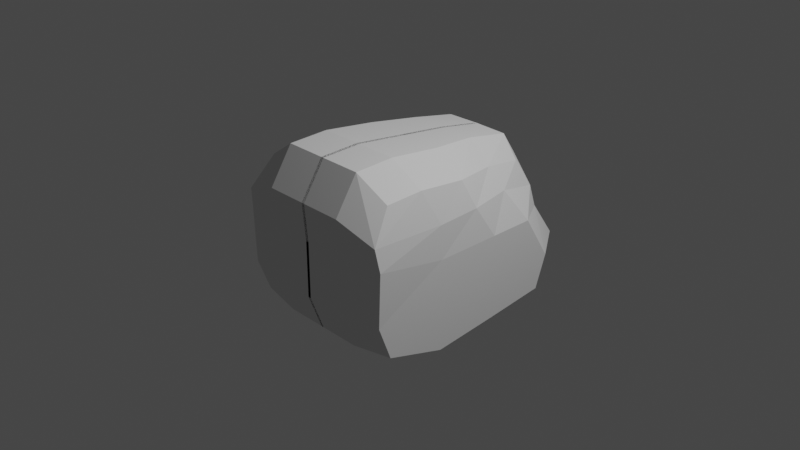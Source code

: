 # Source: Rat.blend  (saved by Blender 3.6.13; exported with 4.5.12 LTS)
import bpy
from mathutils import Matrix  # noqa: F401  (used for matrix-valued properties, if any)

bpy.ops.wm.read_factory_settings(use_empty=True)
scene = bpy.context.scene
scene.name = 'Scene'

# ---- collections
col_collection = bpy.data.collections.new('Collection'); scene.collection.children.link(col_collection)

# ---- world
world_world = bpy.data.worlds.new('World'); scene.world = world_world
world_world.use_nodes = True; world_world.node_tree.nodes.clear()
_N = world_world.node_tree.nodes; _L = world_world.node_tree.links
n0 = _N.new('ShaderNodeOutputWorld'); n0.name = 'World Output'; n0.location = (300, 300)
n1 = _N.new('ShaderNodeBackground'); n1.name = 'Background'; n1.location = (10, 300)
n1.inputs[0].default_value = (0.05088, 0.05088, 0.05088, 1.0)
_L.new(n1.outputs[0], n0.inputs[0])
n0.is_active_output = True
world_world.color = (0.05088, 0.05088, 0.05088)
world_world.use_sun_shadow = False
world_world.sun_shadow_jitter_overblur = 0.0

# ---- cameras
cam_camera = bpy.data.cameras.new('Camera')
cam_camera.clip_end = 100.0
cam_camera.ortho_scale = 7.314

# ---- lights
light_light = bpy.data.lights.new('Light', 'POINT')
light_light.transmission_factor = 0.0
light_light.energy = 1000.0
light_light.shadow_soft_size = 0.1
light_light.shadow_maximum_resolution = 0.006
light_light.use_absolute_resolution = True

# ---- meshes
me_plane = bpy.data.meshes.new('Plane')
me_plane.from_pydata([(-0.01393, -1.039, -0.8406), (-0.01393, 1.598, -1.095), (-0.01393, -0.9715, 0.9566), (-0.01393, 1.113, 0.7408), (-0.01393, -1.187, 0.1587), (-0.01393, 0.4305, -0.9797), (-0.01393, 1.418, 0.03882), (-0.01393, 0.05173, 0.8991), (-0.005193, 0.4193, 0.0), (-0.01393, -1.187, -0.4488), (-0.01393, 1.153, -0.9029), (-0.01393, 1.305, 0.5169), (-0.01393, -0.5318, 0.971), (-0.01393, -1.221, 0.5696), (-0.01393, -0.34, -1.052), (-0.01393, 1.895, -0.5064), (-0.01393, 0.6017, 0.8319), (-0.005193, 0.1869, 0.5), (-0.005193, 0.4193, -0.5), (-0.005193, -0.3131, 0.0), (-0.005193, 0.7492, 0.0), (-0.005193, 1.234, -0.5), (-0.005193, -0.3131, -0.5), (-0.005193, -0.3131, 0.5), (-0.005536, 0.6879, 0.501), (0.7619, -0.9772, -0.7995), (0.4062, 1.547, -1.055), (0.6774, -0.9134, 0.7274), (0.4911, 1.07, 0.5148), (0.781, -1.118, 0.1619), (0.7619, 0.4193, -0.9316), (0.5189, 1.368, -0.07632), (0.6623, 0.05925, 0.6727), (0.7619, 0.4193, -3.653e-08), (0.7619, -1.118, -0.4271), (0.7619, 1.106, -0.8587), (0.5339, 1.256, 0.1986), (0.6774, -0.4954, 0.7411), (0.7525, -1.15, 0.4049), (0.7619, -0.3131, -1.0), (0.3895, 1.856, -0.6084), (0.5472, 0.5825, 0.6115), (0.7306, 0.1869, 0.3639), (0.7619, 0.4193, -0.5), (0.7623, -0.3131, 0.0002747), (0.7619, 0.9193, -3.653e-08), (0.7619, 1.234, -0.5), (0.7619, -0.3131, -0.5), (0.7525, -0.3131, 0.3639), (0.6524, 0.6869, 0.3639), (0.2252, 1.598, -1.095), (0.3896, 1.153, -0.9029), (0.3896, -1.221, 0.5696), (0.3896, -0.9715, 0.9566), (0.3129, 1.113, 0.7335), (0.2914, 1.305, 0.4762), (0.3896, -0.34, -1.052), (0.3896, -1.039, -0.8406), (0.3896, -0.5318, 0.971), (0.2019, 1.895, -0.5667), (0.3896, -1.187, 0.1587), (0.3194, 0.6017, 0.8319), (0.3896, -1.187, -0.4488), (0.3896, 0.4305, -0.9797), (0.2579, 1.418, 0.005491), (0.3817, 0.05173, 0.8991)], [], [(24, 16, 3, 11), (23, 12, 7, 17), (22, 19, 8, 18), (21, 20, 6, 15), (18, 8, 20, 21), (5, 18, 21, 10), (10, 21, 15, 1), (9, 4, 19, 22), (0, 9, 22, 14), (14, 22, 18, 5), (13, 2, 12, 23), (4, 13, 23, 19), (19, 23, 17, 8), (17, 7, 16, 24), (8, 17, 24, 20), (20, 24, 11, 6), (49, 36, 28, 41), (48, 42, 32, 37), (47, 43, 33, 44), (46, 40, 31, 45), (43, 46, 45, 33), (30, 35, 46, 43), (35, 26, 40, 46), (34, 47, 44, 29), (25, 39, 47, 34), (39, 30, 43, 47), (38, 48, 37, 27), (29, 44, 48, 38), (44, 33, 42, 48), (42, 49, 41, 32), (33, 45, 49, 42), (45, 31, 36, 49), (51, 50, 26, 35), (53, 52, 38, 27), (55, 54, 28, 36), (57, 56, 39, 25), (58, 53, 27, 37), (50, 59, 40, 26), (52, 60, 29, 38), (54, 61, 41, 28), (60, 62, 34, 29), (56, 63, 30, 39), (63, 51, 35, 30), (59, 64, 31, 40), (64, 55, 36, 31), (61, 65, 32, 41), (62, 57, 25, 34), (65, 58, 37, 32), (7, 12, 58, 65), (9, 0, 57, 62), (16, 7, 65, 61), (6, 11, 55, 64), (15, 6, 64, 59), (5, 10, 51, 63), (14, 5, 63, 56), (4, 9, 62, 60), (3, 16, 61, 54), (13, 4, 60, 52), (1, 15, 59, 50), (12, 2, 53, 58), (0, 14, 56, 57), (11, 3, 54, 55), (2, 13, 52, 53), (10, 1, 50, 51)])
_uv = me_plane.uv_layers.new(name='UVMap')
_uv.uv.foreach_set('vector', [0.75, 0.75, 0.75, 1.0, 1.0, 1.0, 1.0, 0.75, 0.25, 0.75, 0.25, 1.0, 0.5, 1.0, 0.5, 0.75, 0.25, 0.25, 0.25, 0.5, 0.5, 0.5, 0.5, 0.25, 0.75, 0.25, 0.75, 0.5, 1.0, 0.5, 1.0, 0.25, 0.5, 0.25, 0.5, 0.5, 0.75, 0.5, 0.75, 0.25, 0.5, 0.0, 0.5, 0.25, 0.75, 0.25, 0.75, 0.0, 0.75, 0.0, 0.75, 0.25, 1.0, 0.25, 1.0, 0.0, 0.0, 0.25, 0.0, 0.5, 0.25, 0.5, 0.25, 0.25, 0.0, 0.0, 0.0, 0.25, 0.25, 0.25, 0.25, 0.0, 0.25, 0.0, 0.25, 0.25, 0.5, 0.25, 0.5, 0.0, 0.0, 0.75, 0.0, 1.0, 0.25, 1.0, 0.25, 0.75, 0.0, 0.5, 0.0, 0.75, 0.25, 0.75, 0.25, 0.5, 0.25, 0.5, 0.25, 0.75, 0.5, 0.75, 0.5, 0.5, 0.5, 0.75, 0.5, 1.0, 0.75, 1.0, 0.75, 0.75, 0.5, 0.5, 0.5, 0.75, 0.75, 0.75, 0.75, 0.5, 0.75, 0.5, 0.75, 0.75, 1.0, 0.75, 1.0, 0.5, 0.75, 0.75, 1.0, 0.75, 1.0, 1.0, 0.75, 1.0, 0.25, 0.75, 0.5, 0.75, 0.5, 1.0, 0.25, 1.0, 0.25, 0.25, 0.5, 0.25, 0.5, 0.5, 0.25, 0.5, 0.75, 0.25, 1.0, 0.25, 1.0, 0.5, 0.75, 0.5, 0.5, 0.25, 0.75, 0.25, 0.75, 0.5, 0.5, 0.5, 0.5, 0.0, 0.75, 0.0, 0.75, 0.25, 0.5, 0.25, 0.75, 0.0, 1.0, 0.0, 1.0, 0.25, 0.75, 0.25, 0.0, 0.25, 0.25, 0.25, 0.25, 0.5, 0.0, 0.5, 0.0, 0.0, 0.25, 0.0, 0.25, 0.25, 0.0, 0.25, 0.25, 0.0, 0.5, 0.0, 0.5, 0.25, 0.25, 0.25, 0.0, 0.75, 0.25, 0.75, 0.25, 1.0, 0.0, 1.0, 0.0, 0.5, 0.25, 0.5, 0.25, 0.75, 0.0, 0.75, 0.25, 0.5, 0.5, 0.5, 0.5, 0.75, 0.25, 0.75, 0.5, 0.75, 0.75, 0.75, 0.75, 1.0, 0.5, 1.0, 0.5, 0.5, 0.75, 0.5, 0.75, 0.75, 0.5, 0.75, 0.75, 0.5, 1.0, 0.5, 1.0, 0.75, 0.75, 0.75, 0.75, 0.0, 1.0, 0.0, 1.0, 0.0, 0.75, 0.0, 0.0, 1.0, 0.0, 0.75, 0.0, 0.75, 0.0, 1.0, 1.0, 0.75, 1.0, 1.0, 1.0, 1.0, 1.0, 0.75, 0.0, 0.0, 0.25, 0.0, 0.25, 0.0, 0.0, 0.0, 0.25, 1.0, 0.0, 1.0, 0.0, 1.0, 0.25, 1.0, 1.0, 0.0, 1.0, 0.25, 1.0, 0.25, 1.0, 0.0, 0.0, 0.75, 0.0, 0.5, 0.0, 0.5, 0.0, 0.75, 1.0, 1.0, 0.75, 1.0, 0.75, 1.0, 1.0, 1.0, 0.0, 0.5, 0.0, 0.25, 0.0, 0.25, 0.0, 0.5, 0.25, 0.0, 0.5, 0.0, 0.5, 0.0, 0.25, 0.0, 0.5, 0.0, 0.75, 0.0, 0.75, 0.0, 0.5, 0.0, 1.0, 0.25, 1.0, 0.5, 1.0, 0.5, 1.0, 0.25, 1.0, 0.5, 1.0, 0.75, 1.0, 0.75, 1.0, 0.5, 0.75, 1.0, 0.5, 1.0, 0.5, 1.0, 0.75, 1.0, 0.0, 0.25, 0.0, 0.0, 0.0, 0.0, 0.0, 0.25, 0.5, 1.0, 0.25, 1.0, 0.25, 1.0, 0.5, 1.0, 0.5, 1.0, 0.25, 1.0, 0.25, 1.0, 0.5, 1.0, 0.0, 0.25, 0.0, 0.0, 0.0, 0.0, 0.0, 0.25, 0.75, 1.0, 0.5, 1.0, 0.5, 1.0, 0.75, 1.0, 1.0, 0.5, 1.0, 0.75, 1.0, 0.75, 1.0, 0.5, 1.0, 0.25, 1.0, 0.5, 1.0, 0.5, 1.0, 0.25, 0.5, 0.0, 0.75, 0.0, 0.75, 0.0, 0.5, 0.0, 0.25, 0.0, 0.5, 0.0, 0.5, 0.0, 0.25, 0.0, 0.0, 0.5, 0.0, 0.25, 0.0, 0.25, 0.0, 0.5, 1.0, 1.0, 0.75, 1.0, 0.75, 1.0, 1.0, 1.0, 0.0, 0.75, 0.0, 0.5, 0.0, 0.5, 0.0, 0.75, 1.0, 0.0, 1.0, 0.25, 1.0, 0.25, 1.0, 0.0, 0.25, 1.0, 0.0, 1.0, 0.0, 1.0, 0.25, 1.0, 0.0, 0.0, 0.25, 0.0, 0.25, 0.0, 0.0, 0.0, 1.0, 0.75, 1.0, 1.0, 1.0, 1.0, 1.0, 0.75, 0.0, 1.0, 0.0, 0.75, 0.0, 0.75, 0.0, 1.0, 0.75, 0.0, 1.0, 0.0, 1.0, 0.0, 0.75, 0.0])
me_plane.update()

# ---- objects
ob_light = bpy.data.objects.new('Light', light_light)
ob_camera = bpy.data.objects.new('Camera', cam_camera)
ob_plane = bpy.data.objects.new('Plane', me_plane)

# ---- transforms, parenting, visibility, modifiers, constraints
ob_light.location = (4.076, 1.005, 5.904)
ob_light.rotation_euler = (0.6503, 0.05522, 1.866)
ob_light.lock_rotations_4d = False
ob_light.empty_display_type = 'ARROWS'
ob_light.color = (0.0, 0.0, 0.0, 0.0)
ob_light.lineart.crease_threshold = 0.0
ob_camera.location = (7.359, -6.926, 4.958)
ob_camera.rotation_euler = (1.109, 0.0, 0.8149)
ob_camera.lock_rotations_4d = False
ob_camera.empty_display_type = 'ARROWS'
ob_camera.color = (0.0, 0.0, 0.0, 0.0)
ob_camera.display_type = 'WIRE'
ob_camera.lineart.crease_threshold = 0.0
ob_plane.location = (0.0, 0.0, 0.0)
ob_plane.scale = (1.208, 1.0, 1.0)
_m = ob_plane.modifiers.new('Mirror', 'MIRROR')

# ---- collection membership
col_collection.objects.link(ob_light)
col_collection.objects.link(ob_camera)
col_collection.objects.link(ob_plane)

# ---- scene / render settings (as saved in the file)
scene.camera = ob_camera
scene.frame_start = 1; scene.frame_end = 250; scene.frame_set(1)
scene.render.engine = 'BLENDER_EEVEE_NEXT'
scene.cycles.sampling_pattern = 'TABULATED_SOBOL'
scene.view_settings.view_transform = 'Filmic'
bpy.context.view_layer.update()
